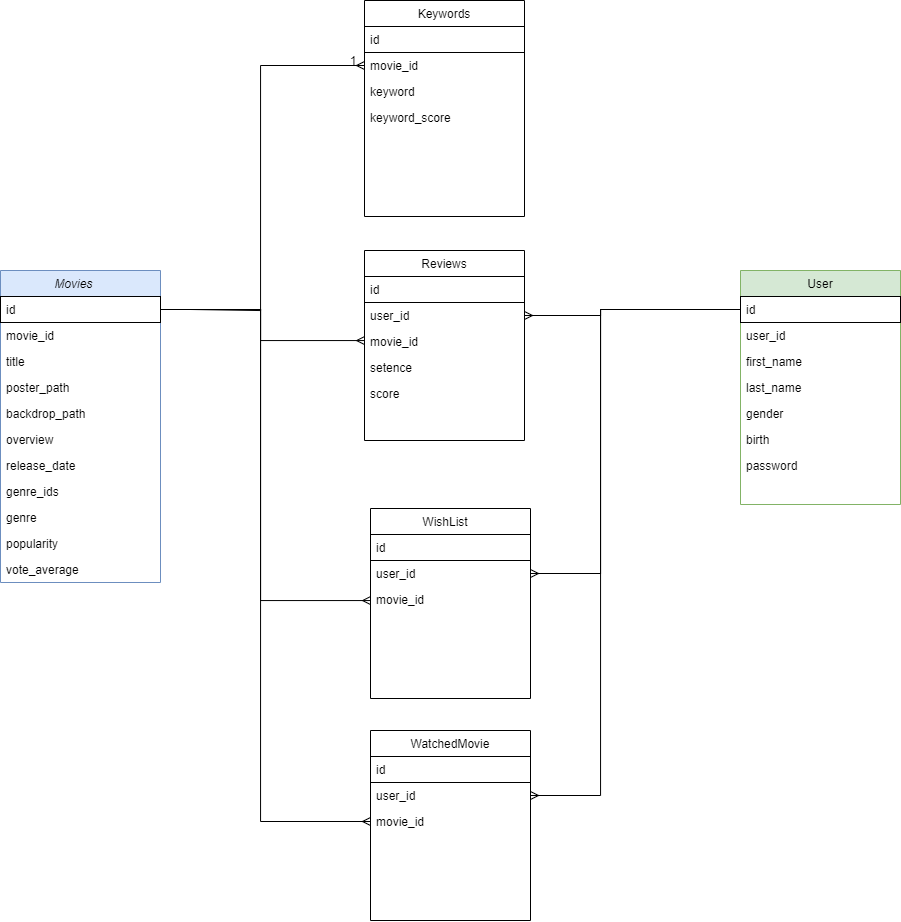

The diagram above was exported from draw.io. Its source (the exported page's mxGraphModel, read from the mxfile embedded in the PNG):
<mxGraphModel dx="921" dy="827" grid="1" gridSize="10" guides="1" tooltips="1" connect="1" arrows="1" fold="1" page="1" pageScale="1" pageWidth="827" pageHeight="1169" math="0" shadow="0">
  <root>
    <mxCell id="WIyWlLk6GJQsqaUBKTNV-0" />
    <mxCell id="WIyWlLk6GJQsqaUBKTNV-1" parent="WIyWlLk6GJQsqaUBKTNV-0" />
    <mxCell id="zkfFHV4jXpPFQw0GAbJ--0" value="Movies    " style="swimlane;fontStyle=2;align=center;verticalAlign=top;childLayout=stackLayout;horizontal=1;startSize=26;horizontalStack=0;resizeParent=1;resizeLast=0;collapsible=1;marginBottom=0;rounded=0;shadow=0;strokeWidth=1;fillColor=#dae8fc;strokeColor=#6c8ebf;" parent="WIyWlLk6GJQsqaUBKTNV-1" vertex="1">
      <mxGeometry x="40" y="280" width="160" height="312" as="geometry">
        <mxRectangle x="230" y="140" width="160" height="26" as="alternateBounds" />
      </mxGeometry>
    </mxCell>
    <mxCell id="zkfFHV4jXpPFQw0GAbJ--1" value="id" style="text;align=left;verticalAlign=top;spacingLeft=4;spacingRight=4;overflow=hidden;rotatable=0;points=[[0,0.5],[1,0.5]];portConstraint=eastwest;strokeColor=default;" parent="zkfFHV4jXpPFQw0GAbJ--0" vertex="1">
      <mxGeometry y="26" width="160" height="26" as="geometry" />
    </mxCell>
    <mxCell id="Yo8BjE3BarLcltl4wzfT-33" value="movie_id" style="text;align=left;verticalAlign=top;spacingLeft=4;spacingRight=4;overflow=hidden;rotatable=0;points=[[0,0.5],[1,0.5]];portConstraint=eastwest;" parent="zkfFHV4jXpPFQw0GAbJ--0" vertex="1">
      <mxGeometry y="52" width="160" height="26" as="geometry" />
    </mxCell>
    <mxCell id="zkfFHV4jXpPFQw0GAbJ--2" value="title    " style="text;align=left;verticalAlign=top;spacingLeft=4;spacingRight=4;overflow=hidden;rotatable=0;points=[[0,0.5],[1,0.5]];portConstraint=eastwest;rounded=0;shadow=0;html=0;" parent="zkfFHV4jXpPFQw0GAbJ--0" vertex="1">
      <mxGeometry y="78" width="160" height="26" as="geometry" />
    </mxCell>
    <mxCell id="Yo8BjE3BarLcltl4wzfT-3" value="poster_path" style="text;align=left;verticalAlign=top;spacingLeft=4;spacingRight=4;overflow=hidden;rotatable=0;points=[[0,0.5],[1,0.5]];portConstraint=eastwest;rounded=0;shadow=0;html=0;" parent="zkfFHV4jXpPFQw0GAbJ--0" vertex="1">
      <mxGeometry y="104" width="160" height="26" as="geometry" />
    </mxCell>
    <mxCell id="Yo8BjE3BarLcltl4wzfT-13" value="backdrop_path" style="text;align=left;verticalAlign=top;spacingLeft=4;spacingRight=4;overflow=hidden;rotatable=0;points=[[0,0.5],[1,0.5]];portConstraint=eastwest;rounded=0;shadow=0;html=0;" parent="zkfFHV4jXpPFQw0GAbJ--0" vertex="1">
      <mxGeometry y="130" width="160" height="26" as="geometry" />
    </mxCell>
    <mxCell id="zkfFHV4jXpPFQw0GAbJ--3" value="overview" style="text;align=left;verticalAlign=top;spacingLeft=4;spacingRight=4;overflow=hidden;rotatable=0;points=[[0,0.5],[1,0.5]];portConstraint=eastwest;rounded=0;shadow=0;html=0;" parent="zkfFHV4jXpPFQw0GAbJ--0" vertex="1">
      <mxGeometry y="156" width="160" height="26" as="geometry" />
    </mxCell>
    <mxCell id="Yo8BjE3BarLcltl4wzfT-0" value="release_date    " style="text;align=left;verticalAlign=top;spacingLeft=4;spacingRight=4;overflow=hidden;rotatable=0;points=[[0,0.5],[1,0.5]];portConstraint=eastwest;rounded=0;shadow=0;html=0;" parent="zkfFHV4jXpPFQw0GAbJ--0" vertex="1">
      <mxGeometry y="182" width="160" height="26" as="geometry" />
    </mxCell>
    <mxCell id="Yo8BjE3BarLcltl4wzfT-1" value="genre_ids" style="text;align=left;verticalAlign=top;spacingLeft=4;spacingRight=4;overflow=hidden;rotatable=0;points=[[0,0.5],[1,0.5]];portConstraint=eastwest;rounded=0;shadow=0;html=0;" parent="zkfFHV4jXpPFQw0GAbJ--0" vertex="1">
      <mxGeometry y="208" width="160" height="26" as="geometry" />
    </mxCell>
    <mxCell id="7TW8eN3d3NiKy9iJgP3V-6" value="genre" style="text;align=left;verticalAlign=top;spacingLeft=4;spacingRight=4;overflow=hidden;rotatable=0;points=[[0,0.5],[1,0.5]];portConstraint=eastwest;rounded=0;shadow=0;html=0;" vertex="1" parent="zkfFHV4jXpPFQw0GAbJ--0">
      <mxGeometry y="234" width="160" height="26" as="geometry" />
    </mxCell>
    <mxCell id="Yo8BjE3BarLcltl4wzfT-2" value="popularity" style="text;align=left;verticalAlign=top;spacingLeft=4;spacingRight=4;overflow=hidden;rotatable=0;points=[[0,0.5],[1,0.5]];portConstraint=eastwest;rounded=0;shadow=0;html=0;" parent="zkfFHV4jXpPFQw0GAbJ--0" vertex="1">
      <mxGeometry y="260" width="160" height="26" as="geometry" />
    </mxCell>
    <mxCell id="Yo8BjE3BarLcltl4wzfT-12" value="vote_average" style="text;align=left;verticalAlign=top;spacingLeft=4;spacingRight=4;overflow=hidden;rotatable=0;points=[[0,0.5],[1,0.5]];portConstraint=eastwest;rounded=0;shadow=0;html=0;" parent="zkfFHV4jXpPFQw0GAbJ--0" vertex="1">
      <mxGeometry y="286" width="160" height="26" as="geometry" />
    </mxCell>
    <mxCell id="zkfFHV4jXpPFQw0GAbJ--6" value="User" style="swimlane;fontStyle=0;align=center;verticalAlign=top;childLayout=stackLayout;horizontal=1;startSize=26;horizontalStack=0;resizeParent=1;resizeLast=0;collapsible=1;marginBottom=0;rounded=0;shadow=0;strokeWidth=1;fillColor=#d5e8d4;strokeColor=#82b366;" parent="WIyWlLk6GJQsqaUBKTNV-1" vertex="1">
      <mxGeometry x="780" y="280" width="160" height="234" as="geometry">
        <mxRectangle x="130" y="380" width="160" height="26" as="alternateBounds" />
      </mxGeometry>
    </mxCell>
    <mxCell id="zkfFHV4jXpPFQw0GAbJ--7" value="id" style="text;align=left;verticalAlign=top;spacingLeft=4;spacingRight=4;overflow=hidden;rotatable=0;points=[[0,0.5],[1,0.5]];portConstraint=eastwest;strokeColor=default;" parent="zkfFHV4jXpPFQw0GAbJ--6" vertex="1">
      <mxGeometry y="26" width="160" height="26" as="geometry" />
    </mxCell>
    <mxCell id="zkfFHV4jXpPFQw0GAbJ--8" value="user_id" style="text;align=left;verticalAlign=top;spacingLeft=4;spacingRight=4;overflow=hidden;rotatable=0;points=[[0,0.5],[1,0.5]];portConstraint=eastwest;rounded=0;shadow=0;html=0;" parent="zkfFHV4jXpPFQw0GAbJ--6" vertex="1">
      <mxGeometry y="52" width="160" height="26" as="geometry" />
    </mxCell>
    <mxCell id="7TW8eN3d3NiKy9iJgP3V-33" value="first_name" style="text;align=left;verticalAlign=top;spacingLeft=4;spacingRight=4;overflow=hidden;rotatable=0;points=[[0,0.5],[1,0.5]];portConstraint=eastwest;rounded=0;shadow=0;html=0;" vertex="1" parent="zkfFHV4jXpPFQw0GAbJ--6">
      <mxGeometry y="78" width="160" height="26" as="geometry" />
    </mxCell>
    <mxCell id="7TW8eN3d3NiKy9iJgP3V-34" value="last_name" style="text;align=left;verticalAlign=top;spacingLeft=4;spacingRight=4;overflow=hidden;rotatable=0;points=[[0,0.5],[1,0.5]];portConstraint=eastwest;rounded=0;shadow=0;html=0;" vertex="1" parent="zkfFHV4jXpPFQw0GAbJ--6">
      <mxGeometry y="104" width="160" height="26" as="geometry" />
    </mxCell>
    <mxCell id="Yo8BjE3BarLcltl4wzfT-30" value="gender" style="text;align=left;verticalAlign=top;spacingLeft=4;spacingRight=4;overflow=hidden;rotatable=0;points=[[0,0.5],[1,0.5]];portConstraint=eastwest;rounded=0;shadow=0;html=0;" parent="zkfFHV4jXpPFQw0GAbJ--6" vertex="1">
      <mxGeometry y="130" width="160" height="26" as="geometry" />
    </mxCell>
    <mxCell id="Yo8BjE3BarLcltl4wzfT-31" value="birth" style="text;align=left;verticalAlign=top;spacingLeft=4;spacingRight=4;overflow=hidden;rotatable=0;points=[[0,0.5],[1,0.5]];portConstraint=eastwest;rounded=0;shadow=0;html=0;" parent="zkfFHV4jXpPFQw0GAbJ--6" vertex="1">
      <mxGeometry y="156" width="160" height="26" as="geometry" />
    </mxCell>
    <mxCell id="Yo8BjE3BarLcltl4wzfT-21" value="password" style="text;align=left;verticalAlign=top;spacingLeft=4;spacingRight=4;overflow=hidden;rotatable=0;points=[[0,0.5],[1,0.5]];portConstraint=eastwest;rounded=0;shadow=0;html=0;" parent="zkfFHV4jXpPFQw0GAbJ--6" vertex="1">
      <mxGeometry y="182" width="160" height="26" as="geometry" />
    </mxCell>
    <mxCell id="zkfFHV4jXpPFQw0GAbJ--13" value="Reviews" style="swimlane;fontStyle=0;align=center;verticalAlign=top;childLayout=stackLayout;horizontal=1;startSize=26;horizontalStack=0;resizeParent=1;resizeLast=0;collapsible=1;marginBottom=0;rounded=0;shadow=0;strokeWidth=1;" parent="WIyWlLk6GJQsqaUBKTNV-1" vertex="1">
      <mxGeometry x="404" y="260" width="160" height="190" as="geometry">
        <mxRectangle x="340" y="380" width="170" height="26" as="alternateBounds" />
      </mxGeometry>
    </mxCell>
    <mxCell id="zkfFHV4jXpPFQw0GAbJ--14" value="id" style="text;align=left;verticalAlign=top;spacingLeft=4;spacingRight=4;overflow=hidden;rotatable=0;points=[[0,0.5],[1,0.5]];portConstraint=eastwest;strokeColor=default;" parent="zkfFHV4jXpPFQw0GAbJ--13" vertex="1">
      <mxGeometry y="26" width="160" height="26" as="geometry" />
    </mxCell>
    <mxCell id="Yo8BjE3BarLcltl4wzfT-6" value="user_id" style="text;align=left;verticalAlign=top;spacingLeft=4;spacingRight=4;overflow=hidden;rotatable=0;points=[[0,0.5],[1,0.5]];portConstraint=eastwest;" parent="zkfFHV4jXpPFQw0GAbJ--13" vertex="1">
      <mxGeometry y="52" width="160" height="26" as="geometry" />
    </mxCell>
    <mxCell id="Yo8BjE3BarLcltl4wzfT-4" value="movie_id" style="text;align=left;verticalAlign=top;spacingLeft=4;spacingRight=4;overflow=hidden;rotatable=0;points=[[0,0.5],[1,0.5]];portConstraint=eastwest;" parent="zkfFHV4jXpPFQw0GAbJ--13" vertex="1">
      <mxGeometry y="78" width="160" height="26" as="geometry" />
    </mxCell>
    <mxCell id="Yo8BjE3BarLcltl4wzfT-5" value="setence" style="text;align=left;verticalAlign=top;spacingLeft=4;spacingRight=4;overflow=hidden;rotatable=0;points=[[0,0.5],[1,0.5]];portConstraint=eastwest;" parent="zkfFHV4jXpPFQw0GAbJ--13" vertex="1">
      <mxGeometry y="104" width="160" height="26" as="geometry" />
    </mxCell>
    <mxCell id="Yo8BjE3BarLcltl4wzfT-7" value="score" style="text;align=left;verticalAlign=top;spacingLeft=4;spacingRight=4;overflow=hidden;rotatable=0;points=[[0,0.5],[1,0.5]];portConstraint=eastwest;" parent="zkfFHV4jXpPFQw0GAbJ--13" vertex="1">
      <mxGeometry y="130" width="160" height="26" as="geometry" />
    </mxCell>
    <mxCell id="zkfFHV4jXpPFQw0GAbJ--17" value="Keywords" style="swimlane;fontStyle=0;align=center;verticalAlign=top;childLayout=stackLayout;horizontal=1;startSize=26;horizontalStack=0;resizeParent=1;resizeLast=0;collapsible=1;marginBottom=0;rounded=0;shadow=0;strokeWidth=1;" parent="WIyWlLk6GJQsqaUBKTNV-1" vertex="1">
      <mxGeometry x="404" y="10" width="160" height="216" as="geometry">
        <mxRectangle x="550" y="140" width="160" height="26" as="alternateBounds" />
      </mxGeometry>
    </mxCell>
    <mxCell id="zkfFHV4jXpPFQw0GAbJ--18" value="id   " style="text;align=left;verticalAlign=top;spacingLeft=4;spacingRight=4;overflow=hidden;rotatable=0;points=[[0,0.5],[1,0.5]];portConstraint=eastwest;strokeColor=default;" parent="zkfFHV4jXpPFQw0GAbJ--17" vertex="1">
      <mxGeometry y="26" width="160" height="26" as="geometry" />
    </mxCell>
    <mxCell id="zkfFHV4jXpPFQw0GAbJ--19" value="movie_id" style="text;align=left;verticalAlign=top;spacingLeft=4;spacingRight=4;overflow=hidden;rotatable=0;points=[[0,0.5],[1,0.5]];portConstraint=eastwest;rounded=0;shadow=0;html=0;" parent="zkfFHV4jXpPFQw0GAbJ--17" vertex="1">
      <mxGeometry y="52" width="160" height="26" as="geometry" />
    </mxCell>
    <mxCell id="zkfFHV4jXpPFQw0GAbJ--21" value="keyword" style="text;align=left;verticalAlign=top;spacingLeft=4;spacingRight=4;overflow=hidden;rotatable=0;points=[[0,0.5],[1,0.5]];portConstraint=eastwest;rounded=0;shadow=0;html=0;" parent="zkfFHV4jXpPFQw0GAbJ--17" vertex="1">
      <mxGeometry y="78" width="160" height="26" as="geometry" />
    </mxCell>
    <mxCell id="7TW8eN3d3NiKy9iJgP3V-7" value="keyword_score" style="text;align=left;verticalAlign=top;spacingLeft=4;spacingRight=4;overflow=hidden;rotatable=0;points=[[0,0.5],[1,0.5]];portConstraint=eastwest;rounded=0;shadow=0;html=0;" vertex="1" parent="zkfFHV4jXpPFQw0GAbJ--17">
      <mxGeometry y="104" width="160" height="26" as="geometry" />
    </mxCell>
    <mxCell id="zkfFHV4jXpPFQw0GAbJ--26" value="" style="endArrow=ERmany;shadow=0;strokeWidth=1;rounded=0;endFill=0;edgeStyle=orthogonalEdgeStyle;elbow=vertical;exitX=1;exitY=0.5;exitDx=0;exitDy=0;entryX=0;entryY=0.5;entryDx=0;entryDy=0;" parent="WIyWlLk6GJQsqaUBKTNV-1" source="zkfFHV4jXpPFQw0GAbJ--1" target="zkfFHV4jXpPFQw0GAbJ--19" edge="1">
      <mxGeometry x="0.5" y="41" relative="1" as="geometry">
        <mxPoint x="330" y="300" as="sourcePoint" />
        <mxPoint x="550" y="280" as="targetPoint" />
        <mxPoint x="-40" y="32" as="offset" />
        <Array as="points">
          <mxPoint x="230" y="319" />
          <mxPoint x="300" y="320" />
          <mxPoint x="300" y="195" />
        </Array>
      </mxGeometry>
    </mxCell>
    <mxCell id="zkfFHV4jXpPFQw0GAbJ--28" value="1" style="resizable=0;align=right;verticalAlign=bottom;labelBackgroundColor=none;fontSize=12;" parent="zkfFHV4jXpPFQw0GAbJ--26" connectable="0" vertex="1">
      <mxGeometry x="1" relative="1" as="geometry">
        <mxPoint x="-7" y="4" as="offset" />
      </mxGeometry>
    </mxCell>
    <mxCell id="Yo8BjE3BarLcltl4wzfT-14" value="WishList   " style="swimlane;fontStyle=0;align=center;verticalAlign=top;childLayout=stackLayout;horizontal=1;startSize=26;horizontalStack=0;resizeParent=1;resizeLast=0;collapsible=1;marginBottom=0;rounded=0;shadow=0;strokeWidth=1;" parent="WIyWlLk6GJQsqaUBKTNV-1" vertex="1">
      <mxGeometry x="410" y="518" width="160" height="190" as="geometry">
        <mxRectangle x="340" y="380" width="170" height="26" as="alternateBounds" />
      </mxGeometry>
    </mxCell>
    <mxCell id="Yo8BjE3BarLcltl4wzfT-15" value="id" style="text;align=left;verticalAlign=top;spacingLeft=4;spacingRight=4;overflow=hidden;rotatable=0;points=[[0,0.5],[1,0.5]];portConstraint=eastwest;strokeColor=default;" parent="Yo8BjE3BarLcltl4wzfT-14" vertex="1">
      <mxGeometry y="26" width="160" height="26" as="geometry" />
    </mxCell>
    <mxCell id="Yo8BjE3BarLcltl4wzfT-16" value="user_id" style="text;align=left;verticalAlign=top;spacingLeft=4;spacingRight=4;overflow=hidden;rotatable=0;points=[[0,0.5],[1,0.5]];portConstraint=eastwest;" parent="Yo8BjE3BarLcltl4wzfT-14" vertex="1">
      <mxGeometry y="52" width="160" height="26" as="geometry" />
    </mxCell>
    <mxCell id="Yo8BjE3BarLcltl4wzfT-17" value="movie_id" style="text;align=left;verticalAlign=top;spacingLeft=4;spacingRight=4;overflow=hidden;rotatable=0;points=[[0,0.5],[1,0.5]];portConstraint=eastwest;" parent="Yo8BjE3BarLcltl4wzfT-14" vertex="1">
      <mxGeometry y="78" width="160" height="26" as="geometry" />
    </mxCell>
    <mxCell id="7TW8eN3d3NiKy9iJgP3V-13" style="edgeStyle=orthogonalEdgeStyle;rounded=0;orthogonalLoop=1;jettySize=auto;html=1;exitX=1;exitY=0.5;exitDx=0;exitDy=0;entryX=0;entryY=0.5;entryDx=0;entryDy=0;endArrow=ERmany;endFill=0;" edge="1" parent="WIyWlLk6GJQsqaUBKTNV-1" source="zkfFHV4jXpPFQw0GAbJ--1" target="Yo8BjE3BarLcltl4wzfT-4">
      <mxGeometry relative="1" as="geometry">
        <Array as="points">
          <mxPoint x="300" y="319" />
          <mxPoint x="300" y="350" />
        </Array>
      </mxGeometry>
    </mxCell>
    <mxCell id="7TW8eN3d3NiKy9iJgP3V-14" style="edgeStyle=orthogonalEdgeStyle;rounded=0;orthogonalLoop=1;jettySize=auto;html=1;exitX=1;exitY=0.5;exitDx=0;exitDy=0;entryX=0;entryY=0.5;entryDx=0;entryDy=0;endArrow=ERmany;endFill=0;" edge="1" parent="WIyWlLk6GJQsqaUBKTNV-1" source="zkfFHV4jXpPFQw0GAbJ--1" target="Yo8BjE3BarLcltl4wzfT-17">
      <mxGeometry relative="1" as="geometry">
        <Array as="points">
          <mxPoint x="300" y="319" />
          <mxPoint x="300" y="610" />
        </Array>
      </mxGeometry>
    </mxCell>
    <mxCell id="7TW8eN3d3NiKy9iJgP3V-15" style="edgeStyle=orthogonalEdgeStyle;rounded=0;orthogonalLoop=1;jettySize=auto;html=1;entryX=1;entryY=0.5;entryDx=0;entryDy=0;endArrow=ERmany;endFill=0;" edge="1" parent="WIyWlLk6GJQsqaUBKTNV-1" source="zkfFHV4jXpPFQw0GAbJ--7" target="Yo8BjE3BarLcltl4wzfT-6">
      <mxGeometry relative="1" as="geometry">
        <Array as="points">
          <mxPoint x="640" y="319" />
          <mxPoint x="640" y="325" />
        </Array>
      </mxGeometry>
    </mxCell>
    <mxCell id="7TW8eN3d3NiKy9iJgP3V-16" style="edgeStyle=orthogonalEdgeStyle;rounded=0;orthogonalLoop=1;jettySize=auto;html=1;exitX=0;exitY=0.5;exitDx=0;exitDy=0;entryX=1;entryY=0.5;entryDx=0;entryDy=0;endArrow=ERmany;endFill=0;" edge="1" parent="WIyWlLk6GJQsqaUBKTNV-1" source="zkfFHV4jXpPFQw0GAbJ--7" target="Yo8BjE3BarLcltl4wzfT-16">
      <mxGeometry relative="1" as="geometry">
        <Array as="points">
          <mxPoint x="640" y="319" />
          <mxPoint x="640" y="583" />
        </Array>
      </mxGeometry>
    </mxCell>
    <mxCell id="7TW8eN3d3NiKy9iJgP3V-17" value="WatchedMovie" style="swimlane;fontStyle=0;align=center;verticalAlign=top;childLayout=stackLayout;horizontal=1;startSize=26;horizontalStack=0;resizeParent=1;resizeLast=0;collapsible=1;marginBottom=0;rounded=0;shadow=0;strokeWidth=1;" vertex="1" parent="WIyWlLk6GJQsqaUBKTNV-1">
      <mxGeometry x="410" y="740" width="160" height="190" as="geometry">
        <mxRectangle x="340" y="380" width="170" height="26" as="alternateBounds" />
      </mxGeometry>
    </mxCell>
    <mxCell id="7TW8eN3d3NiKy9iJgP3V-18" value="id" style="text;align=left;verticalAlign=top;spacingLeft=4;spacingRight=4;overflow=hidden;rotatable=0;points=[[0,0.5],[1,0.5]];portConstraint=eastwest;strokeColor=default;" vertex="1" parent="7TW8eN3d3NiKy9iJgP3V-17">
      <mxGeometry y="26" width="160" height="26" as="geometry" />
    </mxCell>
    <mxCell id="7TW8eN3d3NiKy9iJgP3V-19" value="user_id" style="text;align=left;verticalAlign=top;spacingLeft=4;spacingRight=4;overflow=hidden;rotatable=0;points=[[0,0.5],[1,0.5]];portConstraint=eastwest;" vertex="1" parent="7TW8eN3d3NiKy9iJgP3V-17">
      <mxGeometry y="52" width="160" height="26" as="geometry" />
    </mxCell>
    <mxCell id="7TW8eN3d3NiKy9iJgP3V-20" value="movie_id" style="text;align=left;verticalAlign=top;spacingLeft=4;spacingRight=4;overflow=hidden;rotatable=0;points=[[0,0.5],[1,0.5]];portConstraint=eastwest;" vertex="1" parent="7TW8eN3d3NiKy9iJgP3V-17">
      <mxGeometry y="78" width="160" height="26" as="geometry" />
    </mxCell>
    <mxCell id="7TW8eN3d3NiKy9iJgP3V-21" style="edgeStyle=orthogonalEdgeStyle;rounded=0;orthogonalLoop=1;jettySize=auto;html=1;exitX=1;exitY=0.5;exitDx=0;exitDy=0;entryX=0;entryY=0.5;entryDx=0;entryDy=0;endArrow=ERmany;endFill=0;" edge="1" parent="WIyWlLk6GJQsqaUBKTNV-1" source="zkfFHV4jXpPFQw0GAbJ--1" target="7TW8eN3d3NiKy9iJgP3V-20">
      <mxGeometry relative="1" as="geometry">
        <Array as="points">
          <mxPoint x="300" y="319" />
          <mxPoint x="300" y="831" />
        </Array>
      </mxGeometry>
    </mxCell>
    <mxCell id="7TW8eN3d3NiKy9iJgP3V-24" style="edgeStyle=orthogonalEdgeStyle;rounded=0;orthogonalLoop=1;jettySize=auto;html=1;exitX=0;exitY=0.5;exitDx=0;exitDy=0;entryX=1;entryY=0.5;entryDx=0;entryDy=0;endArrow=ERmany;endFill=0;" edge="1" parent="WIyWlLk6GJQsqaUBKTNV-1" source="zkfFHV4jXpPFQw0GAbJ--7" target="7TW8eN3d3NiKy9iJgP3V-19">
      <mxGeometry relative="1" as="geometry">
        <Array as="points">
          <mxPoint x="640" y="319" />
          <mxPoint x="640" y="805" />
        </Array>
      </mxGeometry>
    </mxCell>
  </root>
</mxGraphModel>